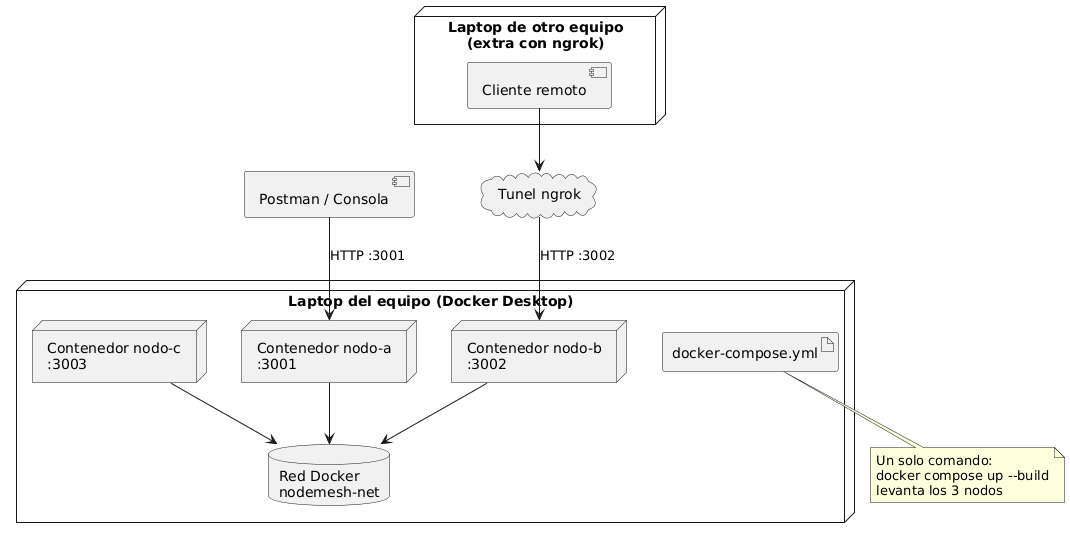

The diagram above was rendered by PlantUML. Its source (embedded in the PNG):
@startuml
node "Laptop del equipo (Docker Desktop)" {
  artifact "docker-compose.yml" as compose

  node "Contenedor nodo-a\n:3001" as NA
  node "Contenedor nodo-b\n:3002" as NB
  node "Contenedor nodo-c\n:3003" as NC

  database "Red Docker\nnodemesh-net" as net
  NA --> net
  NB --> net
  NC --> net
}

node "Laptop de otro equipo\n(extra con ngrok)" {
  component "Cliente remoto" as Remote
}

cloud "Tunel ngrok" as Ngrok

component "Postman / Consola" as Local

Local --> NA : HTTP :3001
Remote --> Ngrok
Ngrok --> NB : HTTP :3002

note bottom of compose
  Un solo comando:
  docker compose up --build
  levanta los 3 nodos
end note
@enduml